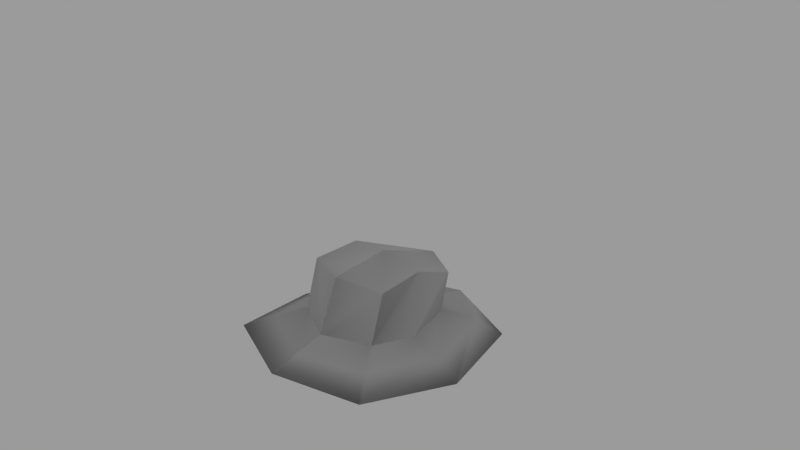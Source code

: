 # Source: settler_hat.blend  (saved by Blender 2.77.0; exported with 4.5.12 LTS)
import bpy
from mathutils import Matrix  # noqa: F401  (used for matrix-valued properties, if any)

bpy.ops.wm.read_factory_settings(use_empty=True)
scene = bpy.context.scene
scene.name = 'Scene'

# ---- collections
col_collection_1 = bpy.data.collections.new('Collection 1'); scene.collection.children.link(col_collection_1)

# ---- images (referenced by path relative to the original .blend; pixels are not part of the script)
import os
ASSET_DIR = os.environ.get("B2B_ASSET_DIR", "")  # directory of the original .blend (textures are referenced by path, not embedded)
HERE = os.path.dirname(os.path.abspath(__file__))  # packed textures are extracted next to this script under _unpacked/

def load_image(name, relpath, width, height, colorspace="sRGB"):
    """Load a texture the original file referenced (path relative to the .blend, or extracted next to this script)."""
    p = next((c for c in (os.path.join(HERE, relpath), os.path.join(ASSET_DIR, relpath)) if relpath and os.path.exists(c)), "")
    if p:
        img = bpy.data.images.load(p, check_existing=True)
        img.name = name
    else:  # same state as the original file: an image datablock whose file is absent (Cycles renders it pink)
        img = bpy.data.images.new(name, width, height)
        img.source = "FILE"
        img.filepath = "//" + (relpath or name)
    img.colorspace_settings.name = colorspace
    return img
img_normal = load_image('normal', '', 32, 32, 'Non-Color')

# ---- materials (node trees are filled in below, after node groups)
mat_material_001 = bpy.data.materials.new('Material.001')
mat_material_001.alpha_threshold = 0.0
mat_material_001.roughness = 0.5
mat_material_001.line_color = (0.0, 0.0, 0.0, 1.0)
mat_material = bpy.data.materials.new('Material')
mat_material.alpha_threshold = 0.0
mat_material.roughness = 0.5
mat_material.line_color = (0.0, 0.0, 0.0, 1.0)

# ---- material node trees
mat_material_001.use_nodes = True; mat_material_001.node_tree.nodes.clear()
_N = mat_material_001.node_tree.nodes; _L = mat_material_001.node_tree.links
n0 = _N.new('ShaderNodeOutputMaterial'); n0.name = 'Material Output'; n0.location = (300, 300)
n1 = _N.new('ShaderNodeBsdfDiffuse'); n1.name = 'Diffuse BSDF'; n1.location = (10, 300)
n2 = _N.new('ShaderNodeTexImage'); n2.name = 'Image Texture'; n2.location = (279, 95)
n2.width = 140
n2.image = img_normal
n3 = _N.new('ShaderNodeNormalMap'); n3.name = 'Normal Map'; n3.location = (469, 54)
_L.new(n1.outputs[0], n0.inputs[0])
_L.new(n2.outputs[0], n3.inputs[1])
_L.new(n3.outputs[0], n1.inputs[2])
n0.is_active_output = True

# ---- world
world_world = bpy.data.worlds.new('World'); scene.world = world_world
world_world.color = (0.3264, 0.3264, 0.3264)
world_world.use_sun_shadow = False
world_world.sun_shadow_jitter_overblur = 0.0
world_world.cycles.sampling_method = 'MANUAL'

# ---- cameras
cam_camera = bpy.data.cameras.new('Camera')
cam_camera.clip_end = 100.0
cam_camera.lens = 35.0
cam_camera.sensor_width = 32.0
cam_camera.sensor_height = 18.0
cam_camera.ortho_scale = 7.314
cam_camera.dof.focus_distance = 0.0

# ---- lights
light_lamp = bpy.data.lights.new('Lamp', 'POINT')
light_lamp.transmission_factor = 0.0
light_lamp.cutoff_distance = 30.0
light_lamp.energy = 100.0
light_lamp.shadow_buffer_clip_start = 1.001
light_lamp.shadow_soft_size = 0.1
light_lamp.shadow_maximum_resolution = 0.006
light_lamp.use_absolute_resolution = True

# ---- meshes
me_cube_001 = bpy.data.meshes.new('Cube.001')
me_cube_001.from_pydata([(0.0, -1.7, -1.013), (0.0, 1.77, -1.386), (1.032, 1.408, -1.384), (1.18, -1.311, -1.036), (0.6407, -0.6355, -0.8017), (0.6407, -0.431, -0.1405), (0.4932, 0.7496, -0.9656), (0.4932, 0.8818, -0.4154), (0.0, 1.087, -0.3633), (0.0, 1.01, -1.04), (0.0, -0.635, -0.09001), (0.0, -0.921, -0.8017), (0.6025, 0.2104, -0.1031), (0.7601, 0.00657, -0.8904), (0.0, -0.01371, -1.268), (1.511, -0.01421, -1.235), (0.0, 0.1673, -0.006919), (0.9101, -0.9735, -0.9188), (0.8018, 1.087, -1.089), (0.0, -1.311, -0.9073), (0.0, 1.666, -1.232), (1.135, -0.003821, -1.04)], [], [(0, 14, 15, 3), (8, 7, 6, 9), (12, 5, 4, 13), (18, 21, 15, 2), (20, 18, 2, 1), (17, 19, 0, 3), (12, 7, 8, 16), (21, 17, 3, 15), (5, 10, 11, 4), (14, 1, 2, 15), (5, 12, 16, 10), (7, 12, 13, 6), (13, 4, 17, 21), (4, 11, 19, 17), (9, 6, 18, 20), (6, 13, 21, 18)])
me_cube_001.polygons.foreach_set('use_smooth', [True] * 16)
_uv = me_cube_001.uv_layers.new(name='UVMap')
_uv.uv.foreach_set('vector', [0.01733, 0.03897, 0.05419, 0.03897, 0.05408, 0.07164, 0.02571, 0.06448, 0.236, 0.3986, 0.2588, 0.5669, 0.1192, 0.6821, 0.004125, 0.5043, 0.4183, 0.676, 0.5267, 0.782, 0.5136, 0.9764, 0.3011, 0.8884, 0.8802, 0.5715, 0.6676, 0.2858, 0.7514, 0.1796, 1.035, 0.5613, 0.9182, 0.883, 0.8802, 0.5715, 1.035, 0.5613, 0.9733, 0.9042, 0.3774, 0.1529, 0.1025, 0.2959, 0.008482, 0.2078, 0.3533, 0.01204, 0.4183, 0.676, 0.2588, 0.5669, 0.236, 0.3986, 0.547, 0.5275, 0.6676, 0.2858, 0.3774, 0.1529, 0.3533, 0.01204, 0.7514, 0.1796, 0.5267, 0.782, 0.7167, 0.7499, 0.7359, 0.9929, 0.5136, 0.9764, 0.05419, 0.03897, 0.09283, 0.03902, 0.08498, 0.06133, 0.05408, 0.07164, 0.5267, 0.782, 0.4183, 0.676, 0.547, 0.5275, 0.7167, 0.7499, 0.2588, 0.5669, 0.4183, 0.676, 0.3011, 0.8884, 0.1192, 0.6821, 0.5896, 0.3876, 0.4015, 0.2938, 0.3774, 0.1529, 0.6676, 0.2858, 0.4015, 0.2938, 0.1965, 0.384, 0.1025, 0.2959, 0.3774, 0.1529, 0.7275, 0.7727, 0.7347, 0.593, 0.8802, 0.5715, 0.9182, 0.883, 0.7347, 0.593, 0.5896, 0.3876, 0.6676, 0.2858, 0.8802, 0.5715])
me_cube_001.materials.append(mat_material_001)
me_cube_001.use_remesh_preserve_volume = False
me_cube_001.use_remesh_preserve_attributes = False
me_cube_001.use_mirror_vertex_groups = False
me_cube_001.update()
me_cube = bpy.data.meshes.new('Cube')
me_cube.from_pydata([(0.7508, 0.7508, -1.172), (0.8692, -0.4456, -1.0), (0.376, 0.7788, -0.1571), (0.4944, -0.3634, -0.01773), (0.0, 1.0, -1.265), (0.0, -1.0, -1.0), (0.0, 1.136, -0.458), (0.0, -0.7578, -0.02548), (1.047, 1.401, -1.406), (1.042, -1.278, -1.083), (0.0, 1.82, -1.406), (0.0, -1.615, -1.092), (0.0, -1.615, -0.9546), (1.047, 1.381, -1.27), (1.042, -1.278, -0.9459), (0.0, 1.8, -1.27), (1.0, -5.96e-08, -1.0), (0.6252, 0.152, -0.06602), (0.0, 0.2595, -0.1949), (1.478, -0.01564, -1.317), (1.478, -0.01564, -1.179), (0.4935, 0.7513, -1.019), (0.503, 0.7665, -1.04), (0.6192, -0.4705, -0.8649), (0.6119, -0.4456, -0.8466), (1.78e-07, 1.004, -1.019), (1.779e-07, 1.018, -1.04), (-3.522e-08, -1.028, -0.8666), (-3.771e-08, -1.0, -0.8466), (0.7552, -0.0003408, -0.8693), (0.7426, 0.0007846, -0.8466), (0.4348, 0.7651, -0.5878), (0.6839, 0.02234, -0.4131), (8.901e-08, 1.07, -0.7384), (0.5531, -0.4456, -0.3976), (0.0, -0.8746, -0.4944)], [], [(29, 23, 14, 20), (23, 27, 12, 14), (17, 18, 7, 3), (5, 1, 9, 11), (22, 29, 20, 13), (31, 21, 25, 33), (13, 8, 10, 15), (9, 14, 12, 11), (19, 20, 14, 9), (32, 17, 3, 34), (0, 4, 10, 8), (16, 0, 8, 19), (1, 16, 19, 9), (8, 13, 20, 19), (2, 6, 18, 17), (34, 3, 7, 35), (26, 22, 13, 15), (24, 28, 27, 23), (22, 26, 25, 21), (30, 24, 23, 29), (21, 30, 29, 22), (31, 2, 17, 32), (21, 31, 32, 30), (24, 34, 35, 28), (30, 32, 34, 24), (2, 31, 33, 6)])
me_cube.polygons.foreach_set('use_smooth', [True] * 26)
me_cube.materials.append(mat_material)
me_cube.use_remesh_preserve_volume = False
me_cube.use_remesh_preserve_attributes = False
me_cube.use_mirror_vertex_groups = False
me_cube.update()

# ---- objects
ob_cube_001 = bpy.data.objects.new('Cube.001', me_cube_001)
ob_cube = bpy.data.objects.new('Cube', me_cube)
ob_lamp = bpy.data.objects.new('Lamp', light_lamp)
ob_camera = bpy.data.objects.new('Camera', cam_camera)

# ---- transforms, parenting, visibility, modifiers, constraints
ob_cube_001.location = (0.0, 0.0, 0.0)
ob_cube_001.lock_rotations_4d = False
ob_cube_001.empty_display_type = 'ARROWS'
ob_cube_001.lineart.crease_threshold = 0.0
_m = ob_cube_001.modifiers.new('Mirror', 'MIRROR')
_m.use_clip = True
ob_cube.location = (0.0, 0.0, 0.0)
ob_cube.lock_rotations_4d = False
ob_cube.empty_display_type = 'ARROWS'
ob_cube.lineart.crease_threshold = 0.0
_m = ob_cube.modifiers.new('Mirror', 'MIRROR')
_m.use_clip = True
_m = ob_cube.modifiers.new('Subsurf', 'SUBSURF')
_m.uv_smooth = 'PRESERVE_CORNERS'
_m.quality = 2
_m.levels = 2
_m.show_only_control_edges = False
ob_lamp.location = (4.076, 1.005, 5.904)
ob_lamp.rotation_euler = (0.6503, 0.05522, 1.866)
ob_lamp.lock_rotations_4d = False
ob_lamp.empty_display_type = 'ARROWS'
ob_lamp.color = (0.0, 0.0, 0.0, 0.0)
ob_lamp.lineart.crease_threshold = 0.0
ob_camera.location = (7.481, -6.508, 5.344)
ob_camera.rotation_euler = (1.109, 0.01082, 0.8149)
ob_camera.lock_rotations_4d = False
ob_camera.empty_display_type = 'ARROWS'
ob_camera.color = (0.0, 0.0, 0.0, 0.0)
ob_camera.display_type = 'WIRE'
ob_camera.lineart.crease_threshold = 0.0

# ---- collection membership
col_collection_1.objects.link(ob_cube_001)
col_collection_1.objects.link(ob_cube)
col_collection_1.objects.link(ob_lamp)
col_collection_1.objects.link(ob_camera)

# ---- scene / render settings (as saved in the file)
scene.camera = ob_camera
scene.frame_start = 1; scene.frame_end = 250; scene.frame_set(1)
scene.render.engine = 'CYCLES'
scene.render.resolution_percentage = 50
scene.render.dither_intensity = 0.0
scene.cycles.use_denoising = False
scene.cycles.samples = 128
scene.cycles.sampling_pattern = 'TABULATED_SOBOL'
scene.cycles.light_sampling_threshold = 0.0
scene.cycles.use_adaptive_sampling = False
scene.cycles.use_light_tree = False
scene.cycles.blur_glossy = 0.0
scene.cycles.sample_clamp_indirect = 0.0
scene.cycles.bake_type = 'NORMAL'
scene.view_settings.view_transform = 'Standard'
bpy.context.view_layer.update()
